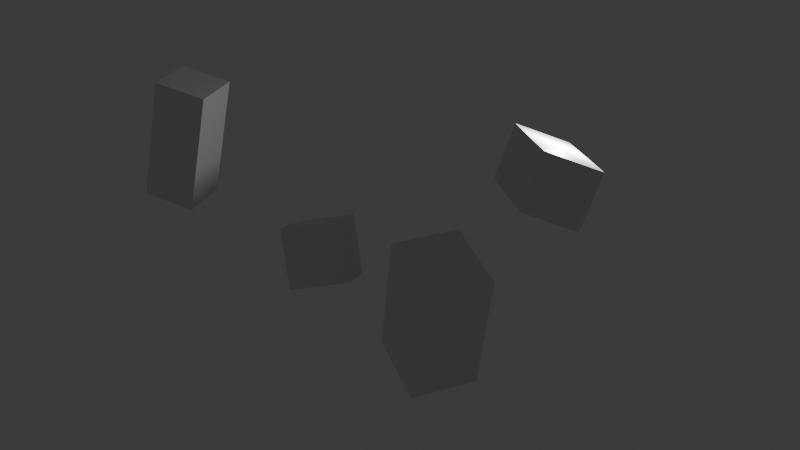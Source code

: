 # Source: TL1_01.blend  (saved by Blender 4.0.36; exported with 4.5.12 LTS)
import bpy
from mathutils import Matrix  # noqa: F401  (used for matrix-valued properties, if any)

bpy.ops.wm.read_factory_settings(use_empty=True)
scene = bpy.context.scene
scene.name = 'Scene'

# ---- collections
col_collection = bpy.data.collections.new('Collection'); scene.collection.children.link(col_collection)

# ---- materials (node trees are filled in below, after node groups)
mat_material = bpy.data.materials.new('Material')
mat_material.alpha_threshold = 0.0
mat_material.use_transparent_shadow = False
mat_material.roughness = 0.5
mat_material.line_color = (0.0, 0.0, 0.0, 1.0)
mat_material_001 = bpy.data.materials.new('Material.001')
mat_material_001.alpha_threshold = 0.0
mat_material_001.use_transparent_shadow = False
mat_material_001.roughness = 0.5
mat_material_001.line_color = (0.0, 0.0, 0.0, 1.0)
mat_material_002 = bpy.data.materials.new('Material.002')
mat_material_002.alpha_threshold = 0.0
mat_material_002.use_transparent_shadow = False
mat_material_002.roughness = 0.5
mat_material_002.line_color = (0.0, 0.0, 0.0, 1.0)
mat_material_003 = bpy.data.materials.new('Material.003')
mat_material_003.alpha_threshold = 0.0
mat_material_003.use_transparent_shadow = False
mat_material_003.roughness = 0.5
mat_material_003.line_color = (0.0, 0.0, 0.0, 1.0)

# ---- material node trees
mat_material.use_nodes = True; mat_material.node_tree.nodes.clear()
_N = mat_material.node_tree.nodes; _L = mat_material.node_tree.links
n0 = _N.new('ShaderNodeOutputMaterial'); n0.name = 'Material Output'; n0.location = (300, 300)
n1 = _N.new('ShaderNodeBsdfPrincipled'); n1.name = 'Principled BSDF'; n1.location = (10, 300)
n1.inputs[3].default_value = 1.45
_L.new(n1.outputs[0], n0.inputs[0])
n0.is_active_output = True
mat_material_001.use_nodes = True; mat_material_001.node_tree.nodes.clear()
_N = mat_material_001.node_tree.nodes; _L = mat_material_001.node_tree.links
n0 = _N.new('ShaderNodeOutputMaterial'); n0.name = 'Material Output'; n0.location = (300, 300)
n1 = _N.new('ShaderNodeBsdfPrincipled'); n1.name = 'Principled BSDF'; n1.location = (10, 300)
n1.inputs[3].default_value = 1.45
_L.new(n1.outputs[0], n0.inputs[0])
n0.is_active_output = True
mat_material_002.use_nodes = True; mat_material_002.node_tree.nodes.clear()
_N = mat_material_002.node_tree.nodes; _L = mat_material_002.node_tree.links
n0 = _N.new('ShaderNodeOutputMaterial'); n0.name = 'Material Output'; n0.location = (300, 300)
n1 = _N.new('ShaderNodeBsdfPrincipled'); n1.name = 'Principled BSDF'; n1.location = (10, 300)
n1.inputs[3].default_value = 1.45
_L.new(n1.outputs[0], n0.inputs[0])
n0.is_active_output = True
mat_material_003.use_nodes = True; mat_material_003.node_tree.nodes.clear()
_N = mat_material_003.node_tree.nodes; _L = mat_material_003.node_tree.links
n0 = _N.new('ShaderNodeOutputMaterial'); n0.name = 'Material Output'; n0.location = (300, 300)
n1 = _N.new('ShaderNodeBsdfPrincipled'); n1.name = 'Principled BSDF'; n1.location = (10, 300)
n1.inputs[3].default_value = 1.45
_L.new(n1.outputs[0], n0.inputs[0])
n0.is_active_output = True

# ---- world
world_world = bpy.data.worlds.new('World'); scene.world = world_world
world_world.use_nodes = True; world_world.node_tree.nodes.clear()
_N = world_world.node_tree.nodes; _L = world_world.node_tree.links
n0 = _N.new('ShaderNodeOutputWorld'); n0.name = 'World Output'; n0.location = (300, 300)
n1 = _N.new('ShaderNodeBackground'); n1.name = 'Background'; n1.location = (10, 300)
n1.inputs[0].default_value = (0.05088, 0.05088, 0.05088, 1.0)
_L.new(n1.outputs[0], n0.inputs[0])
n0.is_active_output = True
world_world.color = (0.05088, 0.05088, 0.05088)
world_world.use_sun_shadow = False
world_world.sun_shadow_jitter_overblur = 0.0

# ---- cameras
cam_camera = bpy.data.cameras.new('Camera')
cam_camera.ortho_scale = 7.314
cam_camera.lens_unit = 'FOV'

# ---- lights
light_light = bpy.data.lights.new('Light', 'POINT')
light_light.transmission_factor = 0.0
light_light.use_soft_falloff = False
light_light.energy = 1000.0
light_light.shadow_soft_size = 0.1
light_light.shadow_maximum_resolution = 0.006
light_light.use_absolute_resolution = True

# ---- meshes
me_cube = bpy.data.meshes.new('Cube')
me_cube.from_pydata([(1.0, 1.0, 1.0), (1.0, 1.0, -1.0), (1.0, -1.0, 1.0), (1.0, -1.0, -1.0), (-1.0, 1.0, 1.0), (-1.0, 1.0, -1.0), (-1.0, -1.0, 1.0), (-1.0, -1.0, -1.0)], [], [(0, 4, 6, 2), (3, 2, 6, 7), (7, 6, 4, 5), (5, 1, 3, 7), (1, 0, 2, 3), (5, 4, 0, 1)])
_uv = me_cube.uv_layers.new(name='UVMap')
_uv.uv.foreach_set('vector', [0.625, 0.5, 0.875, 0.5, 0.875, 0.75, 0.625, 0.75, 0.375, 0.75, 0.625, 0.75, 0.625, 1.0, 0.375, 1.0, 0.375, 0.0, 0.625, 0.0, 0.625, 0.25, 0.375, 0.25, 0.125, 0.5, 0.375, 0.5, 0.375, 0.75, 0.125, 0.75, 0.375, 0.5, 0.625, 0.5, 0.625, 0.75, 0.375, 0.75, 0.375, 0.25, 0.625, 0.25, 0.625, 0.5, 0.375, 0.5])
me_cube.materials.append(mat_material)
me_cube.use_mirror_vertex_groups = False
me_cube.update()
me_cube_001 = bpy.data.meshes.new('Cube.001')
me_cube_001.from_pydata([(1.0, 1.0, 1.0), (1.0, 1.0, -1.0), (1.0, -1.0, 1.0), (1.0, -1.0, -1.0), (-1.0, 1.0, 1.0), (-1.0, 1.0, -1.0), (-1.0, -1.0, 1.0), (-1.0, -1.0, -1.0)], [], [(0, 4, 6, 2), (3, 2, 6, 7), (7, 6, 4, 5), (5, 1, 3, 7), (1, 0, 2, 3), (5, 4, 0, 1)])
_uv = me_cube_001.uv_layers.new(name='UVMap')
_uv.uv.foreach_set('vector', [0.625, 0.5, 0.875, 0.5, 0.875, 0.75, 0.625, 0.75, 0.375, 0.75, 0.625, 0.75, 0.625, 1.0, 0.375, 1.0, 0.375, 0.0, 0.625, 0.0, 0.625, 0.25, 0.375, 0.25, 0.125, 0.5, 0.375, 0.5, 0.375, 0.75, 0.125, 0.75, 0.375, 0.5, 0.625, 0.5, 0.625, 0.75, 0.375, 0.75, 0.375, 0.25, 0.625, 0.25, 0.625, 0.5, 0.375, 0.5])
me_cube_001.materials.append(mat_material_001)
me_cube_001.use_mirror_vertex_groups = False
me_cube_001.update()
me_cube_002 = bpy.data.meshes.new('Cube.002')
me_cube_002.from_pydata([(1.0, 1.0, 1.0), (1.0, 1.0, -1.0), (1.0, -1.0, 1.0), (1.0, -1.0, -1.0), (-1.0, 1.0, 1.0), (-1.0, 1.0, -1.0), (-1.0, -1.0, 1.0), (-1.0, -1.0, -1.0)], [], [(0, 4, 6, 2), (3, 2, 6, 7), (7, 6, 4, 5), (5, 1, 3, 7), (1, 0, 2, 3), (5, 4, 0, 1)])
_uv = me_cube_002.uv_layers.new(name='UVMap')
_uv.uv.foreach_set('vector', [0.625, 0.5, 0.875, 0.5, 0.875, 0.75, 0.625, 0.75, 0.375, 0.75, 0.625, 0.75, 0.625, 1.0, 0.375, 1.0, 0.375, 0.0, 0.625, 0.0, 0.625, 0.25, 0.375, 0.25, 0.125, 0.5, 0.375, 0.5, 0.375, 0.75, 0.125, 0.75, 0.375, 0.5, 0.625, 0.5, 0.625, 0.75, 0.375, 0.75, 0.375, 0.25, 0.625, 0.25, 0.625, 0.5, 0.375, 0.5])
me_cube_002.materials.append(mat_material_002)
me_cube_002.use_mirror_vertex_groups = False
me_cube_002.update()
me_cube_003 = bpy.data.meshes.new('Cube.003')
me_cube_003.from_pydata([(1.0, 1.0, 1.0), (1.0, 1.0, -1.0), (1.0, -1.0, 1.0), (1.0, -1.0, -1.0), (-1.0, 1.0, 1.0), (-1.0, 1.0, -1.0), (-1.0, -1.0, 1.0), (-1.0, -1.0, -1.0)], [], [(0, 4, 6, 2), (3, 2, 6, 7), (7, 6, 4, 5), (5, 1, 3, 7), (1, 0, 2, 3), (5, 4, 0, 1)])
_uv = me_cube_003.uv_layers.new(name='UVMap')
_uv.uv.foreach_set('vector', [0.625, 0.5, 0.875, 0.5, 0.875, 0.75, 0.625, 0.75, 0.375, 0.75, 0.625, 0.75, 0.625, 1.0, 0.375, 1.0, 0.375, 0.0, 0.625, 0.0, 0.625, 0.25, 0.375, 0.25, 0.125, 0.5, 0.375, 0.5, 0.375, 0.75, 0.125, 0.75, 0.375, 0.5, 0.625, 0.5, 0.625, 0.75, 0.375, 0.75, 0.375, 0.25, 0.625, 0.25, 0.625, 0.5, 0.375, 0.5])
me_cube_003.materials.append(mat_material_003)
me_cube_003.use_mirror_vertex_groups = False
me_cube_003.update()

# ---- objects
ob_cube = bpy.data.objects.new('Cube', me_cube)
ob_light = bpy.data.objects.new('Light', light_light)
ob_camera = bpy.data.objects.new('Camera', cam_camera)
ob_cube_001 = bpy.data.objects.new('Cube.001', me_cube_001)
ob_cube_002 = bpy.data.objects.new('Cube.002', me_cube_002)
ob_cube_003 = bpy.data.objects.new('Cube.003', me_cube_003)

# ---- transforms, parenting, visibility, modifiers, constraints
ob_cube.location = (4.047, 0.0, 4.323)
ob_cube.rotation_euler = (-0.1982, 0.3682, 0.8355)
ob_cube.scale = (1.0, 2.24, 1.0)
ob_cube.lock_rotations_4d = False
ob_cube.empty_display_type = 'ARROWS'
ob_cube.lineart.crease_threshold = 0.0
ob_light.location = (4.076, 1.005, 5.904)
ob_light.rotation_euler = (0.6503, 0.05522, 1.866)
ob_light.lock_rotations_4d = False
ob_light.empty_display_type = 'ARROWS'
ob_light.color = (0.0, 0.0, 0.0, 0.0)
ob_light.lineart.crease_threshold = 0.0
ob_camera.location = (24.65, -25.87, 18.83)
ob_camera.rotation_euler = (1.109, 5.765e-08, 0.8149)
ob_camera.lock_rotations_4d = False
ob_camera.empty_display_type = 'ARROWS'
ob_camera.color = (0.0, 0.0, 0.0, 0.0)
ob_camera.display_type = 'WIRE'
ob_camera.lineart.crease_threshold = 0.0
ob_cube_001.location = (-0.3827, -5.749, 1.938)
ob_cube_001.rotation_euler = (0.2103, -0.3522, -0.9221)
ob_cube_001.lock_rotations_4d = False
ob_cube_001.empty_display_type = 'ARROWS'
ob_cube_001.lineart.crease_threshold = 0.0
ob_cube_002.location = (-9.725, -4.648, 2.851)
ob_cube_002.rotation_euler = (0.01601, 0.2053, 0.463)
ob_cube_002.scale = (1.0, 1.0, 2.372)
ob_cube_002.lock_rotations_4d = False
ob_cube_002.empty_display_type = 'ARROWS'
ob_cube_002.lineart.crease_threshold = 0.0
ob_cube_003.location = (4.935, -5.87, 1.938)
ob_cube_003.rotation_euler = (0.01775, 0.2493, -0.3557)
ob_cube_003.scale = (1.199, 1.068, 2.026)
ob_cube_003.lock_rotations_4d = False
ob_cube_003.empty_display_type = 'ARROWS'
ob_cube_003.lineart.crease_threshold = 0.0

# ---- collection membership
col_collection.objects.link(ob_cube)
col_collection.objects.link(ob_light)
col_collection.objects.link(ob_camera)
col_collection.objects.link(ob_cube_001)
col_collection.objects.link(ob_cube_002)
col_collection.objects.link(ob_cube_003)

# ---- scene / render settings (as saved in the file)
scene.camera = ob_camera
scene.frame_start = 1; scene.frame_end = 250; scene.frame_set(1)
scene.render.engine = 'BLENDER_EEVEE_NEXT'
scene.cycles.sampling_pattern = 'TABULATED_SOBOL'
bpy.context.view_layer.update()
